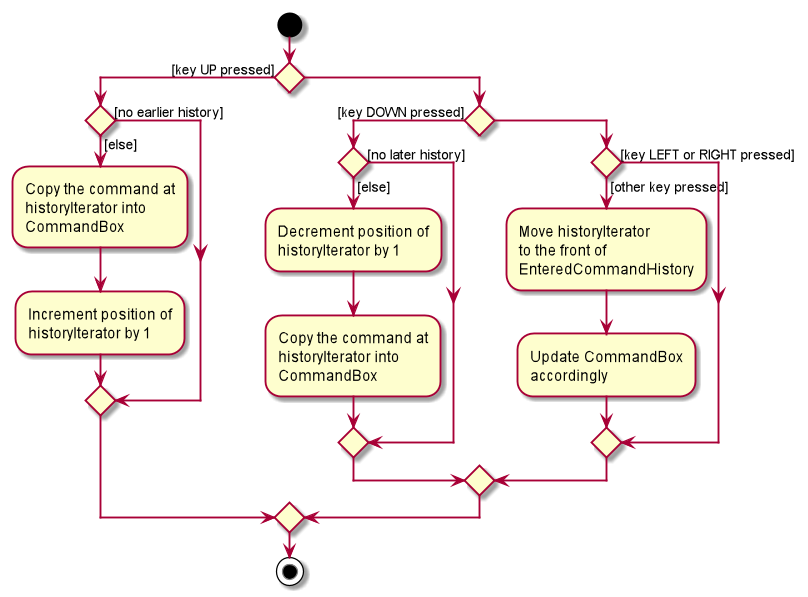

The diagram above was rendered by PlantUML. Its source (embedded in the PNG):
@startuml
start

        if () then ([key UP pressed])
            if () then ([no earlier history])
            else ([else])
                :Copy the command at
                historyIterator into
                CommandBox;
                :Increment position of
                historyIterator by 1;
            endif
        else

        if () then ([key DOWN pressed])
            if () then ([no later history])
            else ([else])
                :Decrement position of
                historyIterator by 1;
                :Copy the command at
                historyIterator into
                CommandBox;
            endif
        else

        if () then ([key LEFT or RIGHT pressed])
        else ([other key pressed])
            :Move historyIterator
            to the front of
            EnteredCommandHistory;
            :Update CommandBox
            accordingly;

        endif
        endif
        endif
stop
@enduml